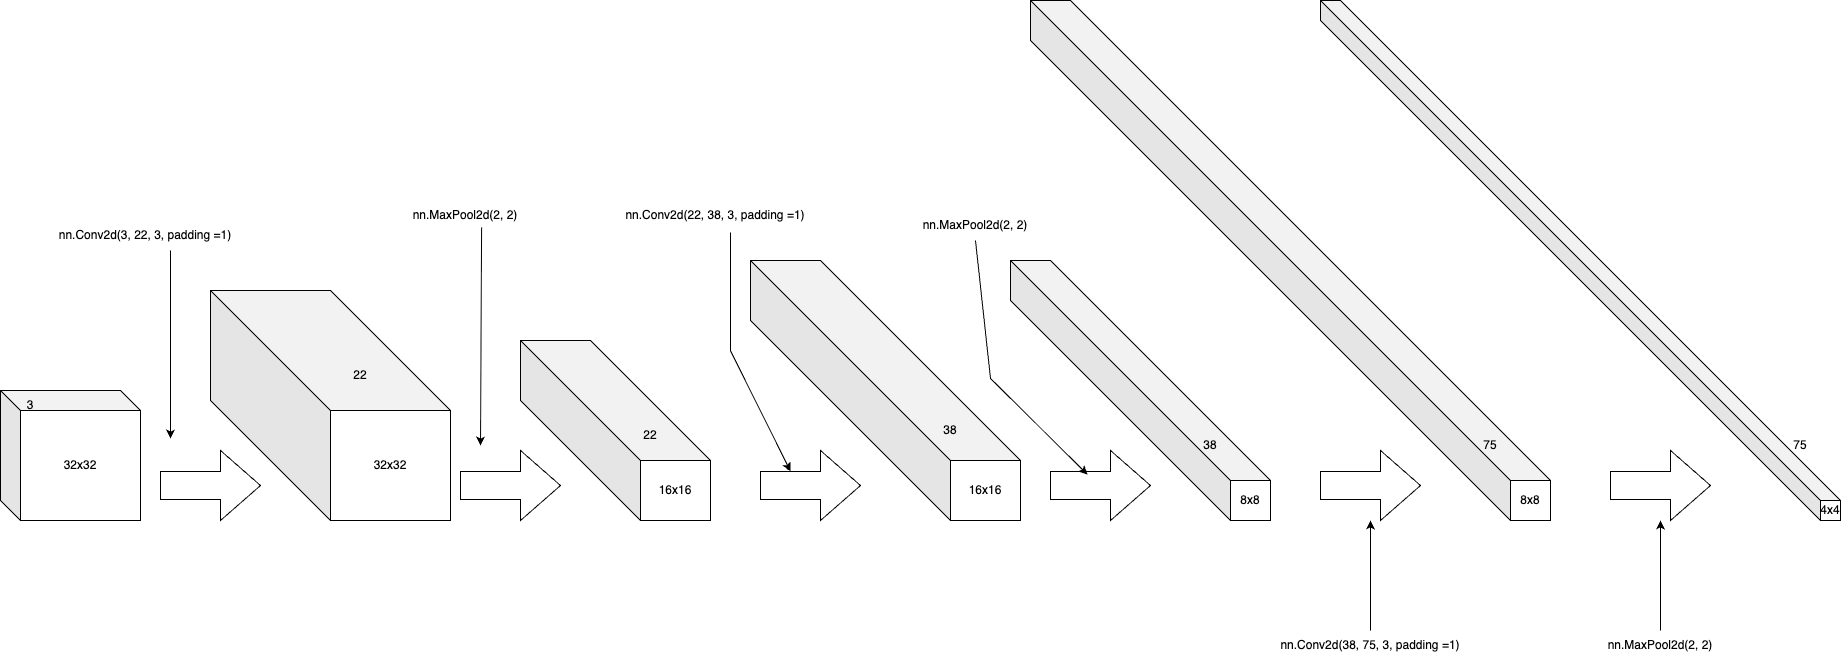

The diagram above was exported from draw.io. Its source (the exported page's mxGraphModel, read from the mxfile embedded in the PNG):
<mxGraphModel dx="1210" dy="1062" grid="0" gridSize="10" guides="1" tooltips="1" connect="1" arrows="1" fold="1" page="1" pageScale="1" pageWidth="850" pageHeight="1100" math="0" shadow="0">
  <root>
    <mxCell id="0" />
    <mxCell id="1" parent="0" />
    <mxCell id="NKRoIQzp9as0kky5Nrg_-3" value="32x32" style="shape=cube;whiteSpace=wrap;html=1;boundedLbl=1;backgroundOutline=1;darkOpacity=0.05;darkOpacity2=0.1;size=20;" parent="1" vertex="1">
      <mxGeometry x="120" y="400" width="140" height="130" as="geometry" />
    </mxCell>
    <mxCell id="NKRoIQzp9as0kky5Nrg_-4" value="32x32" style="shape=cube;whiteSpace=wrap;html=1;boundedLbl=1;backgroundOutline=1;darkOpacity=0.05;darkOpacity2=0.1;size=120;" parent="1" vertex="1">
      <mxGeometry x="330" y="300" width="240" height="230" as="geometry" />
    </mxCell>
    <mxCell id="NKRoIQzp9as0kky5Nrg_-5" value="16x16" style="shape=cube;whiteSpace=wrap;html=1;boundedLbl=1;backgroundOutline=1;darkOpacity=0.05;darkOpacity2=0.1;size=120;" parent="1" vertex="1">
      <mxGeometry x="640" y="350" width="190" height="180" as="geometry" />
    </mxCell>
    <mxCell id="NKRoIQzp9as0kky5Nrg_-6" value="16x16" style="shape=cube;whiteSpace=wrap;html=1;boundedLbl=1;backgroundOutline=1;darkOpacity=0.05;darkOpacity2=0.1;size=200;" parent="1" vertex="1">
      <mxGeometry x="870" y="270" width="270" height="260" as="geometry" />
    </mxCell>
    <mxCell id="NKRoIQzp9as0kky5Nrg_-7" value="8x8" style="shape=cube;whiteSpace=wrap;html=1;boundedLbl=1;backgroundOutline=1;darkOpacity=0.05;darkOpacity2=0.1;size=220;" parent="1" vertex="1">
      <mxGeometry x="1130" y="270" width="260" height="260" as="geometry" />
    </mxCell>
    <mxCell id="NKRoIQzp9as0kky5Nrg_-8" value="8x8" style="shape=cube;whiteSpace=wrap;html=1;boundedLbl=1;backgroundOutline=1;darkOpacity=0.05;darkOpacity2=0.1;size=480;" parent="1" vertex="1">
      <mxGeometry x="1150" y="10" width="520" height="520" as="geometry" />
    </mxCell>
    <mxCell id="NKRoIQzp9as0kky5Nrg_-9" value="4x4" style="shape=cube;whiteSpace=wrap;html=1;boundedLbl=1;backgroundOutline=1;darkOpacity=0.05;darkOpacity2=0.1;size=500;" parent="1" vertex="1">
      <mxGeometry x="1440" y="10" width="520" height="520" as="geometry" />
    </mxCell>
    <mxCell id="NKRoIQzp9as0kky5Nrg_-11" value="" style="html=1;shadow=0;dashed=0;align=center;verticalAlign=middle;shape=mxgraph.arrows2.arrow;dy=0.6;dx=40;notch=0;" parent="1" vertex="1">
      <mxGeometry x="280" y="460" width="100" height="70" as="geometry" />
    </mxCell>
    <mxCell id="NKRoIQzp9as0kky5Nrg_-12" value="" style="html=1;shadow=0;dashed=0;align=center;verticalAlign=middle;shape=mxgraph.arrows2.arrow;dy=0.6;dx=40;notch=0;" parent="1" vertex="1">
      <mxGeometry x="580" y="460" width="100" height="70" as="geometry" />
    </mxCell>
    <mxCell id="NKRoIQzp9as0kky5Nrg_-13" value="" style="html=1;shadow=0;dashed=0;align=center;verticalAlign=middle;shape=mxgraph.arrows2.arrow;dy=0.6;dx=40;notch=0;" parent="1" vertex="1">
      <mxGeometry x="880" y="460" width="100" height="70" as="geometry" />
    </mxCell>
    <mxCell id="NKRoIQzp9as0kky5Nrg_-14" value="" style="html=1;shadow=0;dashed=0;align=center;verticalAlign=middle;shape=mxgraph.arrows2.arrow;dy=0.6;dx=40;notch=0;" parent="1" vertex="1">
      <mxGeometry x="1170" y="460" width="100" height="70" as="geometry" />
    </mxCell>
    <mxCell id="NKRoIQzp9as0kky5Nrg_-15" value="" style="html=1;shadow=0;dashed=0;align=center;verticalAlign=middle;shape=mxgraph.arrows2.arrow;dy=0.6;dx=40;notch=0;" parent="1" vertex="1">
      <mxGeometry x="1440" y="460" width="100" height="70" as="geometry" />
    </mxCell>
    <mxCell id="NKRoIQzp9as0kky5Nrg_-16" value="" style="html=1;shadow=0;dashed=0;align=center;verticalAlign=middle;shape=mxgraph.arrows2.arrow;dy=0.6;dx=40;notch=0;" parent="1" vertex="1">
      <mxGeometry x="1730" y="460" width="100" height="70" as="geometry" />
    </mxCell>
    <mxCell id="NKRoIQzp9as0kky5Nrg_-17" value="3" style="text;html=1;align=center;verticalAlign=middle;whiteSpace=wrap;rounded=0;" parent="1" vertex="1">
      <mxGeometry x="120" y="400" width="60" height="30" as="geometry" />
    </mxCell>
    <mxCell id="NKRoIQzp9as0kky5Nrg_-18" value="22" style="text;html=1;align=center;verticalAlign=middle;whiteSpace=wrap;rounded=0;" parent="1" vertex="1">
      <mxGeometry x="450" y="370" width="60" height="30" as="geometry" />
    </mxCell>
    <mxCell id="NKRoIQzp9as0kky5Nrg_-19" value="22" style="text;html=1;align=center;verticalAlign=middle;whiteSpace=wrap;rounded=0;" parent="1" vertex="1">
      <mxGeometry x="740" y="430" width="60" height="30" as="geometry" />
    </mxCell>
    <mxCell id="NKRoIQzp9as0kky5Nrg_-20" value="38" style="text;html=1;align=center;verticalAlign=middle;whiteSpace=wrap;rounded=0;" parent="1" vertex="1">
      <mxGeometry x="1040" y="425" width="60" height="30" as="geometry" />
    </mxCell>
    <mxCell id="NKRoIQzp9as0kky5Nrg_-21" value="38" style="text;html=1;align=center;verticalAlign=middle;whiteSpace=wrap;rounded=0;" parent="1" vertex="1">
      <mxGeometry x="1300" y="440" width="60" height="30" as="geometry" />
    </mxCell>
    <mxCell id="NKRoIQzp9as0kky5Nrg_-22" value="75" style="text;html=1;align=center;verticalAlign=middle;whiteSpace=wrap;rounded=0;" parent="1" vertex="1">
      <mxGeometry x="1580" y="440" width="60" height="30" as="geometry" />
    </mxCell>
    <mxCell id="NKRoIQzp9as0kky5Nrg_-23" value="75" style="text;html=1;align=center;verticalAlign=middle;whiteSpace=wrap;rounded=0;" parent="1" vertex="1">
      <mxGeometry x="1890" y="440" width="60" height="30" as="geometry" />
    </mxCell>
    <mxCell id="NKRoIQzp9as0kky5Nrg_-24" value="nn.Conv2d(3, 22, 3, padding =1)" style="text;html=1;align=center;verticalAlign=middle;whiteSpace=wrap;rounded=0;" parent="1" vertex="1">
      <mxGeometry x="150" y="230" width="230" height="30" as="geometry" />
    </mxCell>
    <mxCell id="NKRoIQzp9as0kky5Nrg_-26" value="nn.MaxPool2d(2, 2)" style="text;html=1;align=center;verticalAlign=middle;whiteSpace=wrap;rounded=0;" parent="1" vertex="1">
      <mxGeometry x="470" y="210" width="230" height="30" as="geometry" />
    </mxCell>
    <mxCell id="NKRoIQzp9as0kky5Nrg_-27" value="" style="endArrow=classic;html=1;rounded=0;exitX=0.57;exitY=0.9;exitDx=0;exitDy=0;exitPerimeter=0;" parent="1" source="NKRoIQzp9as0kky5Nrg_-26" edge="1">
      <mxGeometry width="50" height="50" relative="1" as="geometry">
        <mxPoint x="600" y="267" as="sourcePoint" />
        <mxPoint x="600" y="455" as="targetPoint" />
      </mxGeometry>
    </mxCell>
    <mxCell id="NKRoIQzp9as0kky5Nrg_-28" value="" style="endArrow=classic;html=1;rounded=0;" parent="1" edge="1">
      <mxGeometry width="50" height="50" relative="1" as="geometry">
        <mxPoint x="290" y="260" as="sourcePoint" />
        <mxPoint x="290" y="448" as="targetPoint" />
      </mxGeometry>
    </mxCell>
    <mxCell id="NKRoIQzp9as0kky5Nrg_-29" value="nn.Conv2d(22, 38, 3, padding =1)" style="text;html=1;align=center;verticalAlign=middle;whiteSpace=wrap;rounded=0;" parent="1" vertex="1">
      <mxGeometry x="720" y="210" width="230" height="30" as="geometry" />
    </mxCell>
    <mxCell id="NKRoIQzp9as0kky5Nrg_-30" value="" style="endArrow=classic;html=1;rounded=0;exitX=0.57;exitY=0.9;exitDx=0;exitDy=0;exitPerimeter=0;entryX=0;entryY=0;entryDx=30;entryDy=21;entryPerimeter=0;" parent="1" target="NKRoIQzp9as0kky5Nrg_-13" edge="1">
      <mxGeometry width="50" height="50" relative="1" as="geometry">
        <mxPoint x="850" y="242" as="sourcePoint" />
        <mxPoint x="849" y="460" as="targetPoint" />
        <Array as="points">
          <mxPoint x="850" y="360" />
        </Array>
      </mxGeometry>
    </mxCell>
    <mxCell id="NKRoIQzp9as0kky5Nrg_-31" value="nn.MaxPool2d(2, 2)" style="text;html=1;align=center;verticalAlign=middle;whiteSpace=wrap;rounded=0;" parent="1" vertex="1">
      <mxGeometry x="980" y="220" width="230" height="30" as="geometry" />
    </mxCell>
    <mxCell id="NKRoIQzp9as0kky5Nrg_-32" value="" style="endArrow=classic;html=1;rounded=0;exitX=0.5;exitY=1;exitDx=0;exitDy=0;entryX=0.37;entryY=0.343;entryDx=0;entryDy=0;entryPerimeter=0;" parent="1" source="NKRoIQzp9as0kky5Nrg_-31" target="NKRoIQzp9as0kky5Nrg_-14" edge="1">
      <mxGeometry width="50" height="50" relative="1" as="geometry">
        <mxPoint x="1110" y="270" as="sourcePoint" />
        <mxPoint x="1170" y="509" as="targetPoint" />
        <Array as="points">
          <mxPoint x="1110" y="388" />
        </Array>
      </mxGeometry>
    </mxCell>
    <mxCell id="NKRoIQzp9as0kky5Nrg_-34" value="" style="edgeStyle=orthogonalEdgeStyle;rounded=0;orthogonalLoop=1;jettySize=auto;html=1;" parent="1" source="NKRoIQzp9as0kky5Nrg_-33" target="NKRoIQzp9as0kky5Nrg_-15" edge="1">
      <mxGeometry relative="1" as="geometry" />
    </mxCell>
    <mxCell id="NKRoIQzp9as0kky5Nrg_-33" value="nn.Conv2d(38, 75, 3, padding =1)" style="text;html=1;align=center;verticalAlign=middle;whiteSpace=wrap;rounded=0;" parent="1" vertex="1">
      <mxGeometry x="1375" y="640" width="230" height="30" as="geometry" />
    </mxCell>
    <mxCell id="NKRoIQzp9as0kky5Nrg_-36" value="" style="edgeStyle=orthogonalEdgeStyle;rounded=0;orthogonalLoop=1;jettySize=auto;html=1;" parent="1" source="NKRoIQzp9as0kky5Nrg_-35" target="NKRoIQzp9as0kky5Nrg_-16" edge="1">
      <mxGeometry relative="1" as="geometry" />
    </mxCell>
    <mxCell id="NKRoIQzp9as0kky5Nrg_-35" value="nn.MaxPool2d(2, 2)" style="text;html=1;align=center;verticalAlign=middle;whiteSpace=wrap;rounded=0;" parent="1" vertex="1">
      <mxGeometry x="1665" y="640" width="230" height="30" as="geometry" />
    </mxCell>
  </root>
</mxGraphModel>